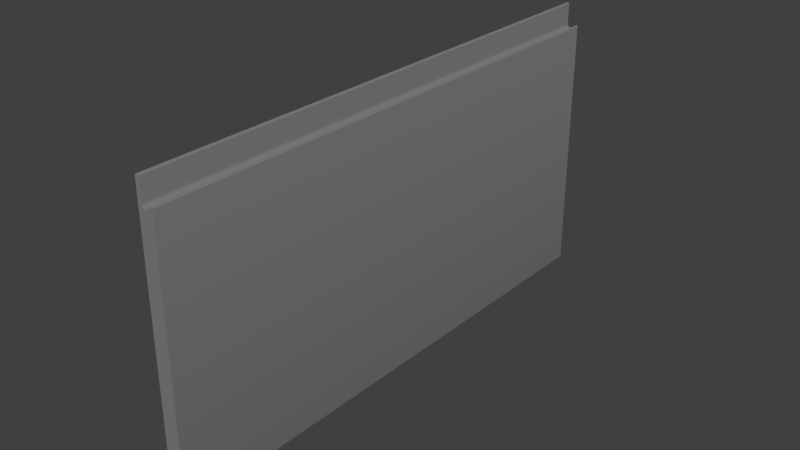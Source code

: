 # Source: SM_DrawerFront.blend  (saved by Blender 2.79.0; exported with 4.5.12 LTS)
import bpy
from mathutils import Matrix  # noqa: F401  (used for matrix-valued properties, if any)

bpy.ops.wm.read_factory_settings(use_empty=True)
scene = bpy.context.scene
scene.name = 'Scene'

# ---- collections
col_collection_1 = bpy.data.collections.new('Collection 1'); scene.collection.children.link(col_collection_1)

# ---- materials (node trees are filled in below, after node groups)
mat_m_grey_rough_paint_002 = bpy.data.materials.new('M_Grey_rough_paint.002')
mat_m_grey_rough_paint_002.alpha_threshold = 0.0
mat_m_grey_rough_paint_002.use_transparent_shadow = False
mat_m_grey_rough_paint_002.diffuse_color = (0.2159, 0.2159, 0.2159, 1.0)
mat_m_grey_rough_paint_002.roughness = 0.5

# ---- material node trees

# ---- world
world_world = bpy.data.worlds.new('World'); scene.world = world_world
world_world.color = (0.05088, 0.05088, 0.05088)
world_world.use_sun_shadow = False
world_world.sun_shadow_jitter_overblur = 0.0
world_world.cycles.sampling_method = 'MANUAL'

# ---- meshes
me_sm_fac_80x40 = bpy.data.meshes.new('SM_fac_80x40')
me_sm_fac_80x40.from_pydata([(0.6768, -39.73, 16.82), (0.6768, 39.73, 16.82), (0.5696, -39.73, 16.62), (0.5696, 39.73, 16.62), (0.35, -39.73, 16.4), (0.35, 39.73, 16.4), (0.04997, 39.73, 16.32), (0.04997, -39.73, 16.32), (-0.2501, 39.73, 16.4), (-0.2501, -39.73, 16.4), (-0.4696, -39.73, 16.62), (-0.4696, 39.73, 16.62), (1.021, 39.73, -19.87), (1.021, -39.73, -19.87), (0.9883, -39.73, -19.89), (0.9883, 39.73, -19.89), (0.9501, -39.73, -19.9), (0.95, 39.73, -19.9), (-1.05, 39.73, -19.9), (-1.05, -39.73, -19.9), (0.75, -39.73, 16.89), (0.75, 39.73, 16.89), (0.85, -39.73, 16.92), (0.85, 39.73, 16.92), (0.9501, -39.73, 16.89), (0.95, 39.73, 16.89), (1.023, 39.73, 16.82), (1.023, -39.73, 16.82), (-0.9251, -39.73, 19.87), (-1.016, 39.73, 19.78), (-1.016, -39.73, 19.78), (-0.9251, 39.73, 19.87), (-0.7999, -39.73, 19.9), (-0.7999, 39.73, 19.9), (-0.675, -39.73, 19.87), (-0.675, 39.73, 19.87), (-0.5835, 39.73, 19.78), (-0.5835, -39.73, 19.78), (-0.55, -39.73, 16.92), (-0.55, 39.73, 16.92), (-0.55, -39.73, 19.65), (-0.55, 39.73, 19.65), (1.042, 39.73, -19.84), (1.042, -39.73, -19.84), (1.05, 39.73, -19.8), (1.05, -39.73, -19.8), (1.05, 39.73, 16.72), (1.05, -39.73, 16.72), (-1.05, 39.73, 19.65), (-1.05, -39.73, 19.65)], [], [(0, 1, 2), (3, 2, 1), (3, 4, 2), (4, 3, 5), (4, 5, 6), (4, 6, 7), (7, 6, 8), (7, 8, 9), (9, 8, 10), (11, 10, 8), (12, 13, 14), (12, 14, 15), (16, 15, 14), (15, 16, 17), (16, 18, 17), (18, 16, 19), (20, 1, 0), (1, 20, 21), (22, 21, 20), (22, 23, 21), (24, 23, 22), (24, 25, 23), (25, 24, 26), (27, 26, 24), (28, 29, 30), (28, 31, 29), (32, 31, 28), (32, 33, 31), (34, 33, 32), (34, 35, 33), (35, 34, 36), (37, 36, 34), (11, 38, 10), (38, 11, 39), (39, 40, 38), (40, 39, 41), (41, 37, 40), (37, 41, 36), (42, 13, 12), (42, 43, 13), (44, 43, 42), (44, 45, 43), (46, 45, 44), (46, 47, 45), (46, 27, 47), (27, 46, 26), (1, 21, 23), (1, 23, 25), (3, 1, 25), (3, 25, 26), (3, 26, 46), (5, 3, 46), (5, 46, 44), (6, 5, 44), (8, 6, 44), (11, 8, 44), (11, 44, 17), (44, 42, 17), (42, 12, 17), (12, 15, 17), (39, 11, 17), (17, 48, 39), (17, 18, 48), (48, 41, 39), (48, 36, 41), (48, 29, 36), (29, 35, 36), (29, 33, 35), (29, 31, 33), (48, 30, 29), (48, 49, 30), (49, 48, 19), (18, 19, 48), (32, 28, 30), (34, 32, 30), (37, 34, 30), (40, 37, 30), (40, 30, 49), (38, 40, 49), (38, 49, 16), (49, 19, 16), (16, 10, 38), (16, 14, 13), (16, 13, 43), (16, 43, 45), (16, 45, 10), (45, 9, 10), (45, 7, 9), (45, 4, 7), (45, 47, 4), (47, 2, 4), (47, 27, 2), (27, 0, 2), (27, 20, 0), (27, 22, 20), (27, 24, 22)])
me_sm_fac_80x40.polygons.foreach_set('use_smooth', [True] * 96)
_k = set([(0, 2), (0, 20), (1, 3), (1, 21), (2, 4), (3, 5), (4, 7), (5, 6), (6, 8), (7, 9), (8, 11), (9, 10), (10, 38), (11, 39), (12, 15), (12, 42), (13, 14), (13, 43), (14, 16), (15, 17), (16, 19), (17, 18), (18, 19), (18, 48), (19, 49), (20, 22), (21, 23), (22, 24), (23, 25), (24, 27), (25, 26), (26, 46), (27, 47), (28, 30), (28, 32), (29, 31), (29, 48), (30, 49), (31, 33), (32, 34), (33, 35), (34, 37), (35, 36), (36, 41), (37, 40), (38, 40), (39, 41), (42, 44), (43, 45), (44, 46), (45, 47)])
me_sm_fac_80x40.attributes.new('sharp_edge', 'BOOLEAN', 'EDGE').data.foreach_set('value', [ (min(e.vertices), max(e.vertices)) in _k for e in me_sm_fac_80x40.edges])
_uv = me_sm_fac_80x40.uv_layers.new(name='UVmap_0')
_uv.uv.foreach_set('vector', [0.5806, 0.5957, 0.0368, 0.5957, 0.5806, 0.592, 0.0368, 0.592, 0.5806, 0.592, 0.0368, 0.5957, 0.0368, 0.592, 0.5806, 0.5847, 0.5806, 0.592, 0.5806, 0.5847, 0.0368, 0.592, 0.0368, 0.5847, 0.5806, 0.5847, 0.0368, 0.5847, 0.0368, 0.5747, 0.5806, 0.5847, 0.0368, 0.5747, 0.5806, 0.5747, 0.5806, 0.5747, 0.0368, 0.5747, 0.0368, 0.5647, 0.5806, 0.5747, 0.0368, 0.5647, 0.5806, 0.5647, 0.5806, 0.5647, 0.0368, 0.5647, 0.5806, 0.5574, 0.0368, 0.5574, 0.5806, 0.5574, 0.0368, 0.5647, 0.5806, 0.1367, 0.0368, 0.1367, 0.0368, 0.1362, 0.5806, 0.1367, 0.0368, 0.1362, 0.5806, 0.1362, 0.0368, 0.1357, 0.5806, 0.1362, 0.0368, 0.1362, 0.5806, 0.1362, 0.0368, 0.1357, 0.5806, 0.1357, 0.0368, 0.1357, 0.5806, 0.09863, 0.5806, 0.1357, 0.5806, 0.09863, 0.0368, 0.1357, 0.0368, 0.09863, 0.5806, 0.03027, 0.0368, 0.02197, 0.5806, 0.02197, 0.0368, 0.02197, 0.5806, 0.03027, 0.0368, 0.03027, 0.5806, 0.0415, 0.0368, 0.03027, 0.5806, 0.03027, 0.5806, 0.0415, 0.0368, 0.0415, 0.0368, 0.03027, 0.5806, 0.05225, 0.0368, 0.0415, 0.5806, 0.0415, 0.5806, 0.05225, 0.0368, 0.05225, 0.0368, 0.0415, 0.0368, 0.05225, 0.5806, 0.05225, 0.0368, 0.06055, 0.5806, 0.06055, 0.0368, 0.06055, 0.5806, 0.05225, 0.5806, 0.6421, 0.0368, 0.634, 0.5806, 0.634, 0.5806, 0.6421, 0.0368, 0.6421, 0.0368, 0.634, 0.5806, 0.6531, 0.0368, 0.6421, 0.5806, 0.6421, 0.5806, 0.6531, 0.0368, 0.6531, 0.0368, 0.6421, 0.5806, 0.6641, 0.0368, 0.6531, 0.5806, 0.6531, 0.5806, 0.6641, 0.0368, 0.6641, 0.0368, 0.6531, 0.0368, 0.6641, 0.5806, 0.6641, 0.0368, 0.6721, 0.5806, 0.6721, 0.0368, 0.6721, 0.5806, 0.6641, 0.5806, 0.1753, 0.0368, 0.1787, 0.0368, 0.1753, 0.0368, 0.1787, 0.5806, 0.1753, 0.5806, 0.1787, 0.5806, 0.1787, 0.0368, 0.2119, 0.0368, 0.1787, 0.0368, 0.2119, 0.5806, 0.1787, 0.5806, 0.2119, 0.5806, 0.2119, 0.0368, 0.2134, 0.0368, 0.2119, 0.0368, 0.2134, 0.5806, 0.2119, 0.5806, 0.2134, 0.5806, 0.7222, 0.0368, 0.7219, 0.5806, 0.7219, 0.5806, 0.7222, 0.0368, 0.7222, 0.0368, 0.7219, 0.5806, 0.7224, 0.0368, 0.7222, 0.5806, 0.7222, 0.5806, 0.7224, 0.0368, 0.7224, 0.0368, 0.7222, 0.5806, 0.9659, 0.0368, 0.7224, 0.5806, 0.7224, 0.5806, 0.9659, 0.0368, 0.9659, 0.0368, 0.7224, 0.5806, 0.9659, 0.0368, 0.9666, 0.0368, 0.9659, 0.0368, 0.9666, 0.5806, 0.9659, 0.5806, 0.9666, 0.6406, 0.2593, 0.6392, 0.2598, 0.6372, 0.2603, 0.6406, 0.2593, 0.6372, 0.2603, 0.6353, 0.2598, 0.6426, 0.2583, 0.6406, 0.2593, 0.6353, 0.2598, 0.6426, 0.2583, 0.6353, 0.2598, 0.6343, 0.2593, 0.6426, 0.2583, 0.6343, 0.2593, 0.6338, 0.2588, 0.6465, 0.2568, 0.6426, 0.2583, 0.6338, 0.2588, 0.6465, 0.2568, 0.6338, 0.2588, 0.6338, 0.03418, 0.6519, 0.2563, 0.6465, 0.2568, 0.6338, 0.03418, 0.6572, 0.2568, 0.6519, 0.2563, 0.6338, 0.03418, 0.6611, 0.2583, 0.6572, 0.2568, 0.6338, 0.03418, 0.6611, 0.2583, 0.6338, 0.03418, 0.6353, 0.03369, 0.6338, 0.03418, 0.6338, 0.03418, 0.6353, 0.03369, 0.6338, 0.03418, 0.6343, 0.03369, 0.6353, 0.03369, 0.6343, 0.03369, 0.6348, 0.03369, 0.6353, 0.03369, 0.6626, 0.2603, 0.6611, 0.2583, 0.6353, 0.03369, 0.6353, 0.03369, 0.6719, 0.2769, 0.6626, 0.2603, 0.6353, 0.03369, 0.6719, 0.03369, 0.6719, 0.2769, 0.6719, 0.2769, 0.6626, 0.2769, 0.6626, 0.2603, 0.6719, 0.2769, 0.6636, 0.2778, 0.6626, 0.2769, 0.6719, 0.2769, 0.6714, 0.2778, 0.6636, 0.2778, 0.6714, 0.2778, 0.665, 0.2783, 0.6636, 0.2778, 0.6714, 0.2778, 0.6675, 0.2783, 0.665, 0.2783, 0.6714, 0.2778, 0.6694, 0.2783, 0.6675, 0.2783, 0.0368, 0.5071, 0.5806, 0.5078, 0.0368, 0.5078, 0.0368, 0.5071, 0.5806, 0.5071, 0.5806, 0.5078, 0.5806, 0.5071, 0.0368, 0.5071, 0.5806, 0.2632, 0.0368, 0.2632, 0.5806, 0.2632, 0.0368, 0.5071, 0.7148, 0.2783, 0.7124, 0.2783, 0.7109, 0.2778, 0.7168, 0.2783, 0.7148, 0.2783, 0.7109, 0.2778, 0.7188, 0.2778, 0.7168, 0.2783, 0.7109, 0.2778, 0.7192, 0.2769, 0.7188, 0.2778, 0.7109, 0.2778, 0.7192, 0.2769, 0.7109, 0.2778, 0.71, 0.2769, 0.7192, 0.2603, 0.7192, 0.2769, 0.71, 0.2769, 0.7192, 0.2603, 0.71, 0.2769, 0.7466, 0.03369, 0.71, 0.2769, 0.71, 0.03369, 0.7466, 0.03369, 0.7466, 0.03369, 0.7207, 0.2583, 0.7192, 0.2603, 0.7466, 0.03369, 0.7471, 0.03369, 0.748, 0.03369, 0.7466, 0.03369, 0.748, 0.03369, 0.748, 0.03418, 0.7466, 0.03369, 0.748, 0.03418, 0.7485, 0.03418, 0.7466, 0.03369, 0.7485, 0.03418, 0.7207, 0.2583, 0.7485, 0.03418, 0.7246, 0.2568, 0.7207, 0.2583, 0.7485, 0.03418, 0.73, 0.2563, 0.7246, 0.2568, 0.7485, 0.03418, 0.7358, 0.2568, 0.73, 0.2563, 0.7485, 0.03418, 0.7485, 0.2588, 0.7358, 0.2568, 0.7485, 0.2588, 0.7397, 0.2583, 0.7358, 0.2568, 0.7485, 0.2588, 0.748, 0.2593, 0.7397, 0.2583, 0.748, 0.2593, 0.7417, 0.2593, 0.7397, 0.2583, 0.748, 0.2593, 0.7427, 0.2598, 0.7417, 0.2593, 0.748, 0.2593, 0.7446, 0.2603, 0.7427, 0.2598, 0.748, 0.2593, 0.7466, 0.2598, 0.7446, 0.2603])
_uv.active_render = True
_uv = me_sm_fac_80x40.uv_layers.new(name='LightMapUV')
_uv.uv.foreach_set('vector', [0.9766, 0.9922, 0.9766, 0.1499, 0.9775, 0.9922, 0.9775, 0.1499, 0.9775, 0.9922, 0.9766, 0.1499, 0.9775, 0.1499, 0.981, 0.9922, 0.9775, 0.9922, 0.981, 0.9922, 0.9775, 0.1499, 0.981, 0.1499, 0.981, 0.9922, 0.981, 0.1499, 0.9849, 0.1499, 0.981, 0.9922, 0.9849, 0.1499, 0.9849, 0.9922, 0.9849, 0.9922, 0.9849, 0.1499, 0.9888, 0.1499, 0.9849, 0.9922, 0.9888, 0.1499, 0.9888, 0.9922, 0.9888, 0.9922, 0.9888, 0.1499, 0.9917, 0.9922, 0.9917, 0.1499, 0.9917, 0.9922, 0.9888, 0.1499, 0.9297, 0.9922, 0.9297, 0.1499, 0.9297, 0.1499, 0.9297, 0.9922, 0.9297, 0.1499, 0.9297, 0.9922, 0.9302, 0.1499, 0.9297, 0.9922, 0.9297, 0.1499, 0.9297, 0.9922, 0.9302, 0.1499, 0.9302, 0.9922, 0.9302, 0.1499, 0.9517, 0.9922, 0.9302, 0.9922, 0.9517, 0.9922, 0.9302, 0.1499, 0.9517, 0.1499, 0.8501, 0.06689, 0.007812, 0.06641, 0.8501, 0.06641, 0.007812, 0.06641, 0.8501, 0.06689, 0.007812, 0.06689, 0.8501, 0.06836, 0.007812, 0.06689, 0.8501, 0.06689, 0.8501, 0.06836, 0.007812, 0.06836, 0.007812, 0.06689, 0.8501, 0.06982, 0.007812, 0.06836, 0.8501, 0.06836, 0.8501, 0.06982, 0.007812, 0.06982, 0.007812, 0.06836, 0.007812, 0.06982, 0.8501, 0.06982, 0.007812, 0.07031, 0.8501, 0.07031, 0.007812, 0.07031, 0.8501, 0.06982, 0.8501, 0.09766, 0.007812, 0.09619, 0.8501, 0.09619, 0.8501, 0.09766, 0.007812, 0.09766, 0.007812, 0.09619, 0.8501, 0.09912, 0.007812, 0.09766, 0.8501, 0.09766, 0.8501, 0.09912, 0.007812, 0.09912, 0.007812, 0.09766, 0.8501, 0.1006, 0.007812, 0.09912, 0.8501, 0.09912, 0.8501, 0.1006, 0.007812, 0.1006, 0.007812, 0.09912, 0.007812, 0.1006, 0.8501, 0.1006, 0.007812, 0.1016, 0.8501, 0.1016, 0.007812, 0.1016, 0.8501, 0.1006, 0.9004, 0.9922, 0.8975, 0.1499, 0.9004, 0.1499, 0.8975, 0.1499, 0.9004, 0.9922, 0.8975, 0.9922, 0.8975, 0.9922, 0.8682, 0.1499, 0.8975, 0.1499, 0.8682, 0.1499, 0.8975, 0.9922, 0.8682, 0.9922, 0.8682, 0.9922, 0.8672, 0.1499, 0.8682, 0.1499, 0.8672, 0.1499, 0.8682, 0.9922, 0.8672, 0.9922, 0.8501, 0.166, 0.007812, 0.166, 0.8501, 0.166, 0.8501, 0.166, 0.007812, 0.166, 0.007812, 0.166, 0.8501, 0.1665, 0.007812, 0.166, 0.8501, 0.166, 0.8501, 0.1665, 0.007812, 0.1665, 0.007812, 0.166, 0.8501, 0.5537, 0.007812, 0.1665, 0.8501, 0.1665, 0.8501, 0.5537, 0.007812, 0.5537, 0.007812, 0.1665, 0.8501, 0.5537, 0.007812, 0.5547, 0.007812, 0.5537, 0.007812, 0.5547, 0.8501, 0.5537, 0.8501, 0.5547, 0.8345, 0.1445, 0.835, 0.1455, 0.8354, 0.1465, 0.8345, 0.1445, 0.8354, 0.1465, 0.835, 0.1475, 0.832, 0.1436, 0.8345, 0.1445, 0.835, 0.1475, 0.832, 0.1436, 0.835, 0.1475, 0.8345, 0.1484, 0.832, 0.1436, 0.8345, 0.1484, 0.8335, 0.1484, 0.8301, 0.1411, 0.832, 0.1436, 0.8335, 0.1484, 0.8301, 0.1411, 0.8335, 0.1484, 0.4463, 0.1484, 0.8291, 0.1382, 0.8301, 0.1411, 0.4463, 0.1484, 0.8301, 0.1348, 0.8291, 0.1382, 0.4463, 0.1484, 0.832, 0.1328, 0.8301, 0.1348, 0.4463, 0.1484, 0.832, 0.1328, 0.4463, 0.1484, 0.4453, 0.1475, 0.4463, 0.1484, 0.4458, 0.1484, 0.4453, 0.1475, 0.4458, 0.1484, 0.4456, 0.1484, 0.4453, 0.1475, 0.4456, 0.1484, 0.4453, 0.1479, 0.4453, 0.1475, 0.8354, 0.1318, 0.832, 0.1328, 0.4453, 0.1475, 0.4453, 0.1475, 0.8643, 0.1265, 0.8354, 0.1318, 0.4453, 0.1475, 0.4453, 0.1265, 0.8643, 0.1265, 0.8643, 0.1265, 0.8643, 0.1318, 0.8354, 0.1318, 0.8643, 0.1265, 0.8657, 0.1313, 0.8643, 0.1318, 0.8643, 0.1265, 0.8657, 0.127, 0.8657, 0.1313, 0.8657, 0.127, 0.8667, 0.1304, 0.8657, 0.1313, 0.8657, 0.127, 0.8672, 0.1289, 0.8667, 0.1304, 0.8657, 0.127, 0.8667, 0.1279, 0.8672, 0.1289, 0.007812, 0.9909, 0.8501, 0.9922, 0.007812, 0.9922, 0.007812, 0.9909, 0.8501, 0.9909, 0.8501, 0.9922, 0.8501, 0.9909, 0.007812, 0.9909, 0.8501, 0.5715, 0.007812, 0.5715, 0.8501, 0.5715, 0.007812, 0.9909, 0.007812, 0.1289, 0.008163, 0.1279, 0.009125, 0.127, 0.008163, 0.1304, 0.007812, 0.1289, 0.009125, 0.127, 0.009125, 0.1313, 0.008163, 0.1304, 0.009125, 0.127, 0.01044, 0.1318, 0.009125, 0.1313, 0.009125, 0.127, 0.01044, 0.1318, 0.009125, 0.127, 0.01044, 0.1265, 0.03946, 0.1318, 0.01044, 0.1318, 0.01044, 0.1265, 0.03946, 0.1318, 0.01044, 0.1265, 0.4297, 0.1475, 0.01044, 0.1265, 0.4297, 0.1265, 0.4297, 0.1475, 0.4297, 0.1475, 0.0426, 0.1328, 0.03946, 0.1318, 0.4297, 0.1475, 0.4297, 0.1479, 0.4294, 0.1484, 0.4297, 0.1475, 0.4294, 0.1484, 0.429, 0.1484, 0.4297, 0.1475, 0.429, 0.1484, 0.4287, 0.1484, 0.4297, 0.1475, 0.4287, 0.1484, 0.0426, 0.1328, 0.4287, 0.1484, 0.04492, 0.1348, 0.0426, 0.1328, 0.4287, 0.1484, 0.04578, 0.1382, 0.04492, 0.1348, 0.4287, 0.1484, 0.04492, 0.1411, 0.04578, 0.1382, 0.4287, 0.1484, 0.04156, 0.1484, 0.04492, 0.1411, 0.04156, 0.1484, 0.0426, 0.1436, 0.04492, 0.1411, 0.04156, 0.1484, 0.0405, 0.1484, 0.0426, 0.1436, 0.0405, 0.1484, 0.0405, 0.1445, 0.0426, 0.1436, 0.0405, 0.1484, 0.03973, 0.1455, 0.0405, 0.1445, 0.0405, 0.1484, 0.03946, 0.1465, 0.03973, 0.1455, 0.0405, 0.1484, 0.03973, 0.1475, 0.03946, 0.1465])
me_sm_fac_80x40.materials.append(mat_m_grey_rough_paint_002)
me_sm_fac_80x40.use_remesh_preserve_volume = False
me_sm_fac_80x40.use_remesh_preserve_attributes = False
me_sm_fac_80x40.use_mirror_vertex_groups = False
me_sm_fac_80x40.update()
me_sm_fac_80x40.normals_split_custom_set([tuple(v) for v in zip(*[iter([-0.8018, -3.447e-08, 0.5975, -0.8019, -3.49e-08, 0.5974, -0.8019, -3.465e-08, 0.5975, -0.8018, -3.489e-08, 0.5976, -0.8019, -3.465e-08, 0.5975, -0.8019, -3.49e-08, 0.5974, -0.8018, -3.489e-08, 0.5976, -0.497, -2.152e-08, 0.8678, -0.8019, -3.465e-08, 0.5975, -0.497, -2.152e-08, 0.8678, -0.8018, -3.489e-08, 0.5976, -0.497, 5.664e-07, 0.8677, -0.497, -2.152e-08, 0.8678, -0.497, 5.664e-07, 0.8677, -1.482e-06, -2.592e-13, 1.0, -0.497, -2.152e-08, 0.8678, -1.482e-06, -2.592e-13, 1.0, 1.482e-06, -3.91e-11, 1.0, 1.482e-06, -3.91e-11, 1.0, -1.482e-06, -2.592e-13, 1.0, 0.497, 2.175e-08, 0.8677, 1.482e-06, -3.91e-11, 1.0, 0.497, 2.175e-08, 0.8677, 0.497, -6.317e-07, 0.8678, 0.497, -6.317e-07, 0.8678, 0.497, 2.175e-08, 0.8677, 0.8643, -6.99e-07, 0.5029, 0.8644, 3.733e-08, 0.5029, 0.8643, -6.99e-07, 0.5029, 0.497, 2.175e-08, 0.8677, 0.7071, 3.135e-08, -0.7071, 0.7071, 3.178e-08, -0.7072, 0.3796, 1.657e-08, -0.9252, 0.7071, 3.135e-08, -0.7071, 0.3796, 1.657e-08, -0.9252, 0.3796, 1.734e-08, -0.9251, 0.0948, 4.23e-09, -0.9955, 0.3796, 1.734e-08, -0.9251, 0.3796, 1.657e-08, -0.9252, 0.3796, 1.734e-08, -0.9251, 0.0948, 4.23e-09, -0.9955, 0.09486, 1.612e-06, -0.9955, 0.0948, 4.23e-09, -0.9955, 0.0, 0.0, -1.0, 0.09486, 1.612e-06, -0.9955, 0.0, 0.0, -1.0, 0.0948, 4.23e-09, -0.9955, 0.0, 0.0, -1.0, -0.4969, -2.138e-08, 0.8678, -0.8019, -3.49e-08, 0.5974, -0.8018, -3.447e-08, 0.5975, -0.8019, -3.49e-08, 0.5974, -0.4969, -2.138e-08, 0.8678, -0.497, -2.168e-08, 0.8678, 8.443e-07, 3.687e-14, 1.0, -0.497, -2.168e-08, 0.8678, -0.4969, -2.138e-08, 0.8678, 8.443e-07, 3.687e-14, 1.0, -8.443e-07, -3.687e-14, 1.0, -0.497, -2.168e-08, 0.8678, 0.497, 2.168e-08, 0.8678, -8.443e-07, -3.687e-14, 1.0, 8.443e-07, 3.687e-14, 1.0, 0.497, 2.168e-08, 0.8678, 0.497, 2.279e-08, 0.8677, -8.443e-07, -3.687e-14, 1.0, 0.497, 2.279e-08, 0.8677, 0.497, 2.168e-08, 0.8678, 0.8643, 3.956e-08, 0.5029, 0.8643, 3.843e-08, 0.5029, 0.8643, 3.956e-08, 0.5029, 0.497, 2.168e-08, 0.8678, -0.497, -2.238e-08, 0.8678, -0.8644, -3.901e-08, 0.5029, -0.8643, -3.918e-08, 0.5029, -0.497, -2.238e-08, 0.8678, -0.497, -7.39e-07, 0.8678, -0.8644, -3.901e-08, 0.5029, -0.0001645, 1.045e-07, 1.0, -0.497, -7.39e-07, 0.8678, -0.497, -2.238e-08, 0.8678, -0.0001645, 1.045e-07, 1.0, 0.0001809, 8.426e-12, 1.0, -0.497, -7.39e-07, 0.8678, 0.497, 2.146e-08, 0.8677, 0.0001809, 8.426e-12, 1.0, -0.0001645, 1.045e-07, 1.0, 0.497, 2.146e-08, 0.8677, 0.497, 2.199e-08, 0.8678, 0.0001809, 8.426e-12, 1.0, 0.497, 2.199e-08, 0.8678, 0.497, 2.146e-08, 0.8677, 0.8643, 3.804e-08, 0.5029, 0.8644, 3.876e-07, 0.5029, 0.8643, 3.804e-08, 0.5029, 0.497, 2.146e-08, 0.8677, 0.8644, 3.733e-08, 0.5029, 0.991, 4.333e-08, 0.1337, 0.8643, -6.99e-07, 0.5029, 0.991, 4.333e-08, 0.1337, 0.8644, 3.733e-08, 0.5029, 0.991, 4.291e-08, 0.1338, 0.991, 4.291e-08, 0.1338, 0.991, 4.317e-08, 0.1337, 0.991, 4.333e-08, 0.1337, 0.991, 4.317e-08, 0.1337, 0.991, 4.291e-08, 0.1338, 0.991, 4.343e-08, 0.1337, 0.991, 4.343e-08, 0.1337, 0.8644, 3.876e-07, 0.5029, 0.991, 4.317e-08, 0.1337, 0.8644, 3.876e-07, 0.5029, 0.991, 4.343e-08, 0.1337, 0.8643, 3.804e-08, 0.5029, 0.9224, 4.08e-08, -0.3863, 0.7071, 3.178e-08, -0.7072, 0.7071, 3.135e-08, -0.7071, 0.9224, 4.08e-08, -0.3863, 0.9224, 4.186e-08, -0.3863, 0.7071, 3.178e-08, -0.7072, 0.9947, 1.542e-06, -0.1026, 0.9224, 4.186e-08, -0.3863, 0.9224, 4.08e-08, -0.3863, 0.9947, 1.542e-06, -0.1026, 0.9947, 4.432e-08, -0.1026, 0.9224, 4.186e-08, -0.3863, 0.991, 4.459e-08, 0.1337, 0.9947, 4.432e-08, -0.1026, 0.9947, 1.542e-06, -0.1026, 0.991, 4.459e-08, 0.1337, 0.991, 4.433e-08, 0.1337, 0.9947, 4.432e-08, -0.1026, 0.991, 4.459e-08, 0.1337, 0.8643, 3.843e-08, 0.5029, 0.991, 4.433e-08, 0.1337, 0.8643, 3.843e-08, 0.5029, 0.991, 4.459e-08, 0.1337, 0.8643, 3.956e-08, 0.5029, 0.0, 1.0, 3.566e-05, 0.0, 1.0, 8.934e-05, 0.0, 1.0, -5.003e-05, 0.0, 1.0, 3.566e-05, 0.0, 1.0, -5.003e-05, 0.0, 1.0, -2.734e-05, 0.0, 1.0, 3.054e-06, 0.0, 1.0, 3.566e-05, 0.0, 1.0, -2.734e-05, 0.0, 1.0, 3.054e-06, 0.0, 1.0, -2.734e-05, 0.0, 1.0, -1.887e-05, 0.0, 1.0, 3.054e-06, 0.0, 1.0, -1.887e-05, 0.0, 1.0, -4.964e-06, 0.0, 1.0, 1.268e-07, 0.0, 1.0, 3.054e-06, 0.0, 1.0, -4.964e-06, 0.0, 1.0, 1.268e-07, 0.0, 1.0, -4.964e-06, 0.0, 1.0, -1.185e-06, 0.0, 1.0, 5.321e-07, 0.0, 1.0, 1.268e-07, 0.0, 1.0, -1.185e-06, 0.0, 1.0, -4.027e-07, 0.0, 1.0, 5.321e-07, 0.0, 1.0, -1.185e-06, 0.0, 1.0, 2.213e-06, 0.0, 1.0, -4.027e-07, 0.0, 1.0, -1.185e-06, 0.0, 1.0, 2.213e-06, 0.0, 1.0, -1.185e-06, 0.0, 1.0, 2.69e-05, 0.0, 1.0, -1.185e-06, 0.0, 1.0, 0.0, 0.0, 1.0, 2.69e-05, 0.0, 1.0, 0.0, 0.0, 1.0, 2.932e-05, 0.0, 1.0, 2.69e-05, 0.0, 1.0, 2.932e-05, -0.0004794, 1.0, 0.0004116, 0.0, 1.0, 2.69e-05, 0.0, 1.0, -7.422e-07, 0.0, 1.0, 2.213e-06, 0.0, 1.0, 2.69e-05, 0.0, 1.0, 2.69e-05, 0.0, 1.0, -3.953e-07, 0.0, 1.0, -7.422e-07, 0.0, 1.0, 2.69e-05, 0.0, 1.0, 0.0, 0.0, 1.0, -3.953e-07, 0.0, 1.0, -3.953e-07, 0.0, 1.0, -1.742e-06, 0.0, 1.0, -7.422e-07, 0.0, 1.0, -3.953e-07, 0.0, 1.0, -5.924e-06, 0.0, 1.0, -1.742e-06, 0.0, 1.0, -3.953e-07, 0.0, 1.0, -8.468e-06, 0.0, 1.0, -5.924e-06, 0.0, 1.0, -8.468e-06, 0.0, 1.0, -1.348e-06, 0.0, 1.0, -5.924e-06, 0.0, 1.0, -8.468e-06, 0.0, 1.0, 2.635e-05, 0.0, 1.0, -1.348e-06, 0.0, 1.0, -8.468e-06, 0.0, 1.0, -0.0001142, 0.0, 1.0, 2.635e-05, -0.991, -4.422e-08, 0.1337, -0.8643, -3.918e-08, 0.5029, -0.8644, -3.901e-08, 0.5029, -0.991, -4.422e-08, 0.1337, -0.991, -4.531e-08, 0.1337, -0.8643, -3.918e-08, 0.5029, -0.991, -4.531e-08, 0.1337, -0.991, -4.422e-08, 0.1337, -1.0, -4.541e-08, 0.0, -1.0, -4.37e-08, 0.0, -1.0, -4.541e-08, 0.0, -0.991, -4.422e-08, 0.1337, 0.0, -1.0, 6.978e-05, 0.0, -1.0, -5.712e-05, 0.0, -1.0, -1.33e-05, 0.0, -1.0, 5.544e-05, 0.0, -1.0, 6.978e-05, 0.0, -1.0, -1.33e-05, 0.0, -1.0, 1.447e-05, 0.0, -1.0, 5.544e-05, 0.0, -1.0, -1.33e-05, 0.0, -1.0, -3.123e-06, 0.0, -1.0, 1.447e-05, 0.0, -1.0, -1.33e-05, 0.0, -1.0, -3.123e-06, 0.0, -1.0, -1.33e-05, 0.0, -1.0, -1.567e-05, 0.0, -1.0, 1.487e-07, 0.0, -1.0, -3.123e-06, 0.0, -1.0, -1.567e-05, 0.0, -1.0, 1.487e-07, 0.0, -1.0, -1.567e-05, 0.0, -1.0, 2.863e-05, 0.0, -1.0, -1.567e-05, 0.0, -1.0, 0.0, 0.0, -1.0, 2.863e-05, 0.0, -1.0, 2.863e-05, 0.0, -1.0, 1.661e-06, 0.0, -1.0, 1.487e-07, 0.0, -1.0, 2.863e-05, 0.0, -1.0, 0.0004116, 0.0, -1.0, 2.932e-05, 0.0, -1.0, 2.863e-05, 0.0, -1.0, 2.932e-05, 0.0, -1.0, 1.677e-05, 0.0, -1.0, 2.863e-05, 0.0, -1.0, 1.677e-05, 0.0, -1.0, 3.918e-06, 0.0, -1.0, 2.863e-05, 0.0, -1.0, 3.918e-06, 0.0, -1.0, 1.661e-06, 0.0, -1.0, 3.918e-06, 0.0, -1.0, -3.02e-07, 0.0, -1.0, 1.661e-06, 0.0, -1.0, 3.918e-06, 0.0, -1.0, -1.602e-07, 0.0, -1.0, -3.02e-07, 0.0, -1.0, 3.918e-06, 0.0, -1.0, -3.17e-07, 0.0, -1.0, -1.602e-07, 0.0, -1.0, 3.918e-06, 0.0, -1.0, 0.0, 0.0, -1.0, -3.17e-07, 0.0, -1.0, 0.0, 0.0, -1.0, 5.342e-06, 0.0, -1.0, -3.17e-07, 0.0, -1.0, 0.0, 0.0, -1.0, 1.143e-05, 0.0, -1.0, 5.342e-06, 0.0, -1.0, 1.143e-05, 0.0, -1.0, 1.486e-05, 0.0, -1.0, 5.342e-06, 0.0, -1.0, 1.143e-05, 0.0, -1.0, -1.514e-05, 0.0, -1.0, 1.486e-05, 0.0, -1.0, 1.143e-05, 0.0, -1.0, 8.898e-06, 0.0, -1.0, -1.514e-05, 0.0, -1.0, 1.143e-05, 0.0, -1.0, 8.934e-05, 0.0, -1.0, 8.898e-06])] * 3)])

# ---- objects
ob_sm_fac_80x40 = bpy.data.objects.new('SM_fac_80x40', me_sm_fac_80x40)

# ---- transforms, parenting, visibility, modifiers, constraints
ob_sm_fac_80x40.location = (0.0, 0.0, 0.0)
ob_sm_fac_80x40.scale = (1.0, 0.9439, 1.0)
ob_sm_fac_80x40.color = (0.8, 0.8, 0.8, 1.0)
ob_sm_fac_80x40.lineart.crease_threshold = 0.0

# ---- collection membership
col_collection_1.objects.link(ob_sm_fac_80x40)

# ---- scene / render settings (as saved in the file)
scene.frame_start = 1; scene.frame_end = 250; scene.frame_set(1)
scene.render.engine = 'BLENDER_EEVEE_NEXT'
scene.render.resolution_percentage = 50
scene.render.fps = 25
scene.render.dither_intensity = 0.0
scene.cycles.use_denoising = False
scene.cycles.samples = 128
scene.cycles.sampling_pattern = 'TABULATED_SOBOL'
scene.cycles.use_adaptive_sampling = False
scene.cycles.use_light_tree = False
scene.cycles.blur_glossy = 0.0
scene.cycles.sample_clamp_indirect = 0.0
scene.view_settings.view_transform = 'Standard'
scene.unit_settings.scale_length = 0.01
bpy.context.view_layer.update()

# ---- added for rendering (the .blend has no active camera and no usable light): camera, sun
cam_auto = bpy.data.cameras.new('AutoCamera')
cam_auto.lens = 50.0
cam_auto.sensor_width = 36.0
cam_auto.clip_end = 1379.09
ob_auto_camera = bpy.data.objects.new('AutoCamera', cam_auto)
scene.collection.objects.link(ob_auto_camera)
ob_auto_camera.location = (78.5812, -94.2975, 62.865)
ob_auto_camera.rotation_euler = (1.09748, -7.21219e-08, 0.694738)
scene.camera = ob_auto_camera
light_auto_sun = bpy.data.lights.new('AutoSun', 'SUN')
light_auto_sun.energy = 3.0
light_auto_sun.angle = 0.0523599
ob_auto_sun = bpy.data.objects.new('AutoSun', light_auto_sun)
scene.collection.objects.link(ob_auto_sun)
ob_auto_sun.rotation_euler = (0.872665, 0.174533, 0.523599)
bpy.context.view_layer.update()
